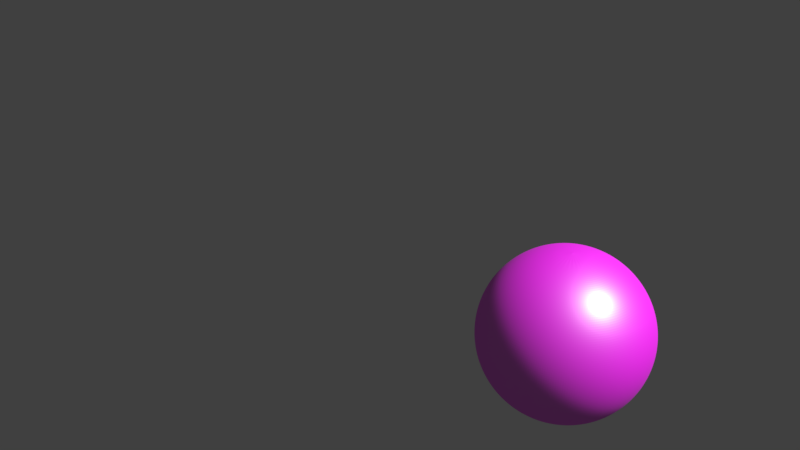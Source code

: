 # Source: Pool_8_Ball_Model.blend  (saved by Blender 2.78.0; exported with 4.5.12 LTS)
import bpy
from mathutils import Matrix  # noqa: F401  (used for matrix-valued properties, if any)

bpy.ops.wm.read_factory_settings(use_empty=True)
scene = bpy.context.scene
scene.name = 'Scene'

# ---- collections
col_collection_1 = bpy.data.collections.new('Collection 1'); scene.collection.children.link(col_collection_1)

# ---- images (referenced by path relative to the original .blend; pixels are not part of the script)
import os
ASSET_DIR = os.environ.get("B2B_ASSET_DIR", "")  # directory of the original .blend (textures are referenced by path, not embedded)
HERE = os.path.dirname(os.path.abspath(__file__))  # packed textures are extracted next to this script under _unpacked/

def load_image(name, relpath, width, height, colorspace="sRGB"):
    """Load a texture the original file referenced (path relative to the .blend, or extracted next to this script)."""
    p = next((c for c in (os.path.join(HERE, relpath), os.path.join(ASSET_DIR, relpath)) if relpath and os.path.exists(c)), "")
    if p:
        img = bpy.data.images.load(p, check_existing=True)
        img.name = name
    else:  # same state as the original file: an image datablock whose file is absent (Cycles renders it pink)
        img = bpy.data.images.new(name, width, height)
        img.source = "FILE"
        img.filepath = "//" + (relpath or name)
    img.colorspace_settings.name = colorspace
    return img
img_ball8_jpg = load_image('Ball8.jpg', 'Ball8.jpg', 1024, 1024, 'Non-Color')

# ---- materials (node trees are filled in below, after node groups)
mat_material_004 = bpy.data.materials.new('Material.004')
mat_material_004.alpha_threshold = 0.0
mat_material_004.diffuse_color = (0.8, 0.7412, 0.6963, 1.0)
mat_material_004.roughness = 0.5

# ---- material node trees
mat_material_004.use_nodes = True; mat_material_004.node_tree.nodes.clear()
_N = mat_material_004.node_tree.nodes; _L = mat_material_004.node_tree.links
n0 = _N.new('ShaderNodeOutputMaterial'); n0.name = 'Material Output'; n0.location = (460, 300)
n1 = _N.new('ShaderNodeBsdfDiffuse'); n1.name = 'Diffuse BSDF'; n1.location = (10, 300)
n2 = _N.new('ShaderNodeMixShader'); n2.name = 'Mix Shader'; n2.location = (240, 309)
n2.inputs[0].default_value = 0.273
n3 = _N.new('ShaderNodeBsdfAnisotropic'); n3.name = 'Glossy BSDF'; n3.location = (17, 139)
n3.distribution = 'GGX'
n3.inputs[1].default_value = 0.4472
n4 = _N.new('ShaderNodeTexImage'); n4.name = 'Image Texture'; n4.location = (-304, 299)
n4.width = 140
n4.image = img_ball8_jpg
_L.new(n1.outputs[0], n2.inputs[1])
_L.new(n2.outputs[0], n0.inputs[0])
_L.new(n3.outputs[0], n2.inputs[2])
_L.new(n4.outputs[0], n1.inputs[0])
n0.is_active_output = True

# ---- world
world_world = bpy.data.worlds.new('World'); scene.world = world_world
world_world.color = (0.05088, 0.05088, 0.05088)
world_world.use_sun_shadow = False
world_world.sun_shadow_jitter_overblur = 0.0
world_world.cycles.sampling_method = 'MANUAL'

# ---- cameras
cam_camera = bpy.data.cameras.new('Camera')
cam_camera.clip_end = 100.0
cam_camera.lens = 35.0
cam_camera.sensor_width = 32.0
cam_camera.sensor_height = 18.0
cam_camera.ortho_scale = 7.314
cam_camera.dof.focus_distance = 0.0

# ---- lights
light_lamp_001 = bpy.data.lights.new('Lamp.001', 'SUN')
light_lamp_001.transmission_factor = 0.0
light_lamp_001.cutoff_distance = 30.0
light_lamp_001.angle = 0.1993
light_lamp_001.energy = 2.2
light_lamp_001.shadow_buffer_clip_start = 1.001
light_lamp_001.shadow_soft_size = 0.1
light_lamp_001.shadow_cascade_max_distance = 1000.0
light_lamp = bpy.data.lights.new('Lamp', 'SUN')
light_lamp.transmission_factor = 0.0
light_lamp.cutoff_distance = 30.0
light_lamp.angle = 0.1993
light_lamp.energy = 2.2
light_lamp.shadow_buffer_clip_start = 1.001
light_lamp.shadow_soft_size = 0.1
light_lamp.shadow_cascade_max_distance = 1000.0

# ---- meshes
me_sphere_003 = bpy.data.meshes.new('Sphere.003')
me_sphere_003.from_pydata([(0.03806, 0.1913, 0.9808), (0.07466, 0.3753, 0.9239), (0.1084, 0.5449, 0.8315), (0.1379, 0.6935, 0.7071), (0.1622, 0.8155, 0.5556), (0.1802, 0.9061, 0.3827), (0.1913, 0.9619, 0.1951), (0.1951, 0.9808, 7.55e-08), (0.1913, 0.9619, -0.1951), (0.1802, 0.9061, -0.3827), (0.1622, 0.8155, -0.5556), (0.1379, 0.6935, -0.7071), (0.1084, 0.5449, -0.8315), (0.07466, 0.3753, -0.9239), (0.03806, 0.1913, -0.9808), (0.07466, 0.1802, 0.9808), (0.1464, 0.3536, 0.9239), (0.2126, 0.5133, 0.8315), (0.2706, 0.6533, 0.7071), (0.3182, 0.7682, 0.5556), (0.3536, 0.8536, 0.3827), (0.3753, 0.9061, 0.1951), (0.3827, 0.9239, 7.55e-08), (0.3753, 0.9061, -0.1951), (0.3536, 0.8536, -0.3827), (0.3182, 0.7682, -0.5556), (0.2706, 0.6533, -0.7071), (0.2126, 0.5133, -0.8315), (0.1464, 0.3536, -0.9239), (0.07466, 0.1802, -0.9808), (0.1084, 0.1622, 0.9808), (0.2126, 0.3182, 0.9239), (0.3087, 0.4619, 0.8315), (0.3928, 0.5879, 0.7071), (0.4619, 0.6913, 0.5556), (0.5133, 0.7682, 0.3827), (0.5449, 0.8155, 0.1951), (0.5556, 0.8315, 7.55e-08), (0.5449, 0.8155, -0.1951), (0.5133, 0.7682, -0.3827), (0.4619, 0.6913, -0.5556), (0.3928, 0.5879, -0.7071), (0.3087, 0.4619, -0.8315), (0.2126, 0.3182, -0.9239), (0.1084, 0.1622, -0.9808), (0.1379, 0.1379, 0.9808), (0.2706, 0.2706, 0.9239), (0.3928, 0.3928, 0.8315), (0.5, 0.5, 0.7071), (0.5879, 0.5879, 0.5556), (0.6533, 0.6533, 0.3827), (0.6935, 0.6935, 0.1951), (0.7071, 0.7071, 7.55e-08), (0.6935, 0.6935, -0.1951), (0.6533, 0.6533, -0.3827), (0.5879, 0.5879, -0.5556), (0.5, 0.5, -0.7071), (0.3928, 0.3928, -0.8315), (0.2706, 0.2706, -0.9239), (0.1379, 0.1379, -0.9808), (0.1622, 0.1084, 0.9808), (0.3182, 0.2126, 0.9239), (0.4619, 0.3087, 0.8315), (0.5879, 0.3928, 0.7071), (0.6913, 0.4619, 0.5556), (0.7682, 0.5133, 0.3827), (0.8155, 0.5449, 0.1951), (0.8315, 0.5556, 7.55e-08), (0.8155, 0.5449, -0.1951), (0.7682, 0.5133, -0.3827), (0.6913, 0.4619, -0.5556), (0.5879, 0.3928, -0.7071), (0.4619, 0.3087, -0.8315), (0.3182, 0.2126, -0.9239), (0.1622, 0.1084, -0.9808), (0.0, -3.258e-07, -1.0), (0.1802, 0.07466, 0.9808), (0.3536, 0.1464, 0.9239), (0.5133, 0.2126, 0.8315), (0.6533, 0.2706, 0.7071), (0.7682, 0.3182, 0.5556), (0.8536, 0.3536, 0.3827), (0.9061, 0.3753, 0.1951), (0.9239, 0.3827, 7.55e-08), (0.9061, 0.3753, -0.1951), (0.8536, 0.3536, -0.3827), (0.7682, 0.3182, -0.5556), (0.6533, 0.2706, -0.7071), (0.5133, 0.2126, -0.8315), (0.3536, 0.1464, -0.9239), (0.1802, 0.07466, -0.9808), (0.1913, 0.03806, 0.9808), (0.3753, 0.07466, 0.9239), (0.5449, 0.1084, 0.8315), (0.6935, 0.1379, 0.7071), (0.8155, 0.1622, 0.5556), (0.9061, 0.1802, 0.3827), (0.9619, 0.1913, 0.1951), (0.9808, 0.1951, 7.55e-08), (0.9619, 0.1913, -0.1951), (0.9061, 0.1802, -0.3827), (0.8155, 0.1622, -0.5556), (0.6935, 0.1379, -0.7071), (0.5449, 0.1084, -0.8315), (0.3753, 0.07466, -0.9239), (0.1913, 0.03806, -0.9808), (0.1951, -3.266e-07, 0.9808), (0.3827, -3.192e-07, 0.9239), (0.5556, -3.117e-07, 0.8315), (0.7071, -3.192e-07, 0.7071), (0.8315, -3.341e-07, 0.5556), (0.9239, -2.745e-07, 0.3827), (0.9808, -3.937e-07, 0.1951), (1.0, -3.788e-07, 7.55e-08), (0.9808, -3.937e-07, -0.1951), (0.9239, -2.298e-07, -0.3827), (0.8315, -3.341e-07, -0.5556), (0.7071, -3.192e-07, -0.7071), (0.5556, -3.415e-07, -0.8315), (0.3827, -3.043e-07, -0.9239), (0.1951, -3.08e-07, -0.9808), (0.1913, -0.03806, 0.9808), (0.3753, -0.07466, 0.9239), (0.5449, -0.1084, 0.8315), (0.6935, -0.138, 0.7071), (0.8155, -0.1622, 0.5556), (0.9061, -0.1802, 0.3827), (0.9619, -0.1913, 0.1951), (0.9808, -0.1951, 7.55e-08), (0.9619, -0.1913, -0.1951), (0.9061, -0.1802, -0.3827), (0.8155, -0.1622, -0.5556), (0.6935, -0.138, -0.7071), (0.5449, -0.1084, -0.8315), (0.3753, -0.07466, -0.9239), (0.1913, -0.03806, -0.9808), (0.1802, -0.07466, 0.9808), (0.3536, -0.1464, 0.9239), (0.5133, -0.2126, 0.8315), (0.6533, -0.2706, 0.7071), (0.7682, -0.3182, 0.5556), (0.8536, -0.3536, 0.3827), (0.9061, -0.3753, 0.1951), (0.9239, -0.3827, 7.55e-08), (0.9061, -0.3753, -0.1951), (0.8536, -0.3536, -0.3827), (0.7682, -0.3182, -0.5556), (0.6533, -0.2706, -0.7071), (0.5133, -0.2126, -0.8315), (0.3536, -0.1464, -0.9239), (0.1802, -0.07466, -0.9808), (0.1622, -0.1084, 0.9808), (0.3182, -0.2126, 0.9239), (0.4619, -0.3087, 0.8315), (0.5879, -0.3928, 0.7071), (0.6913, -0.4619, 0.5556), (0.7682, -0.5133, 0.3827), (0.8155, -0.5449, 0.1951), (0.8315, -0.5556, 7.55e-08), (0.8155, -0.5449, -0.1951), (0.7682, -0.5133, -0.3827), (0.6913, -0.4619, -0.5556), (0.5879, -0.3928, -0.7071), (0.4619, -0.3087, -0.8315), (0.3182, -0.2126, -0.9239), (0.1622, -0.1084, -0.9808), (0.1379, -0.138, 0.9808), (0.2706, -0.2706, 0.9239), (0.3928, -0.3928, 0.8315), (0.5, -0.5, 0.7071), (0.5879, -0.5879, 0.5556), (0.6533, -0.6533, 0.3827), (0.6935, -0.6935, 0.1951), (0.7071, -0.7071, 7.55e-08), (0.6935, -0.6935, -0.1951), (0.6533, -0.6533, -0.3827), (0.5879, -0.5879, -0.5556), (0.5, -0.5, -0.7071), (0.3928, -0.3928, -0.8315), (0.2706, -0.2706, -0.9239), (0.1379, -0.138, -0.9808), (0.1084, -0.1622, 0.9808), (0.2126, -0.3182, 0.9239), (0.3087, -0.4619, 0.8315), (0.3928, -0.5879, 0.7071), (0.4619, -0.6913, 0.5556), (0.5133, -0.7682, 0.3827), (0.5449, -0.8155, 0.1951), (0.5556, -0.8315, 7.55e-08), (0.5449, -0.8155, -0.1951), (0.5133, -0.7682, -0.3827), (0.4619, -0.6913, -0.5556), (0.3928, -0.5879, -0.7071), (0.3087, -0.4619, -0.8315), (0.2126, -0.3182, -0.9239), (0.1084, -0.1622, -0.9808), (0.07466, -0.1802, 0.9808), (0.1464, -0.3536, 0.9239), (0.2126, -0.5133, 0.8315), (0.2706, -0.6533, 0.7071), (0.3182, -0.7682, 0.5556), (0.3536, -0.8536, 0.3827), (0.3753, -0.9061, 0.1951), (0.3827, -0.9239, 7.55e-08), (0.3753, -0.9061, -0.1951), (0.3536, -0.8536, -0.3827), (0.3182, -0.7682, -0.5556), (0.2706, -0.6533, -0.7071), (0.2126, -0.5133, -0.8315), (0.1464, -0.3536, -0.9239), (0.07466, -0.1802, -0.9808), (0.03806, -0.1913, 0.9808), (0.07466, -0.3753, 0.9239), (0.1084, -0.5449, 0.8315), (0.1379, -0.6935, 0.7071), (0.1622, -0.8155, 0.5556), (0.1802, -0.9061, 0.3827), (0.1913, -0.9619, 0.1951), (0.1951, -0.9808, 7.55e-08), (0.1913, -0.9619, -0.1951), (0.1802, -0.9061, -0.3827), (0.1622, -0.8155, -0.5556), (0.1379, -0.6935, -0.7071), (0.1084, -0.5449, -0.8315), (0.07466, -0.3753, -0.9239), (0.03806, -0.1913, -0.9808), (-7.212e-09, -0.1951, 0.9808), (4.122e-08, -0.3827, 0.9239), (2.632e-08, -0.5556, 0.8315), (-2.584e-08, -0.7071, 0.7071), (-8.544e-08, -0.8315, 0.5556), (6.357e-08, -0.9239, 0.3827), (-8.544e-08, -0.9808, 0.1951), (-1.003e-07, -1.0, 7.55e-08), (-8.544e-08, -0.9808, -0.1951), (6.357e-08, -0.9239, -0.3827), (-8.544e-08, -0.8315, -0.5556), (-2.584e-08, -0.7071, -0.7071), (-1.094e-08, -0.5556, -0.8315), (3.964e-09, -0.3827, -0.9239), (3.964e-09, -0.1951, -0.9808), (-0.03806, -0.1913, 0.9808), (-0.07466, -0.3753, 0.9239), (-0.1084, -0.5449, 0.8315), (-0.1379, -0.6935, 0.7071), (-0.1622, -0.8155, 0.5556), (-0.1802, -0.9061, 0.3827), (-0.1913, -0.9619, 0.1951), (-0.1951, -0.9808, 7.55e-08), (-0.1913, -0.9619, -0.1951), (-0.1802, -0.9061, -0.3827), (-0.1622, -0.8155, -0.5556), (-0.1379, -0.6935, -0.7071), (-0.1084, -0.5449, -0.8315), (-0.07466, -0.3753, -0.9239), (-0.03806, -0.1913, -0.9808), (-0.07466, -0.1802, 0.9808), (-0.1464, -0.3536, 0.9239), (-0.2126, -0.5133, 0.8315), (-0.2706, -0.6533, 0.7071), (-0.3182, -0.7682, 0.5556), (-0.3536, -0.8536, 0.3827), (-0.3753, -0.9061, 0.1951), (-0.3827, -0.9239, 7.55e-08), (-0.3753, -0.9061, -0.1951), (-0.3536, -0.8536, -0.3827), (-0.3182, -0.7682, -0.5556), (-0.2706, -0.6533, -0.7071), (-0.2126, -0.5133, -0.8315), (-0.1464, -0.3536, -0.9239), (-0.07466, -0.1802, -0.9808), (-1.81e-07, -5.968e-07, 1.0), (-0.1084, -0.1622, 0.9808), (-0.2126, -0.3182, 0.9239), (-0.3087, -0.4619, 0.8315), (-0.3928, -0.5879, 0.7071), (-0.4619, -0.6913, 0.5556), (-0.5133, -0.7682, 0.3827), (-0.5449, -0.8155, 0.1951), (-0.5556, -0.8315, 7.55e-08), (-0.5449, -0.8155, -0.1951), (-0.5133, -0.7682, -0.3827), (-0.4619, -0.6913, -0.5556), (-0.3928, -0.5879, -0.7071), (-0.3087, -0.4619, -0.8315), (-0.2126, -0.3182, -0.9239), (-0.1084, -0.1622, -0.9808), (-0.1379, -0.138, 0.9808), (-0.2706, -0.2706, 0.9239), (-0.3928, -0.3928, 0.8315), (-0.5, -0.5, 0.7071), (-0.5879, -0.5879, 0.5556), (-0.6533, -0.6533, 0.3827), (-0.6935, -0.6935, 0.1951), (-0.7071, -0.7071, 7.55e-08), (-0.6935, -0.6935, -0.1951), (-0.6533, -0.6533, -0.3827), (-0.5879, -0.5879, -0.5556), (-0.5, -0.5, -0.7071), (-0.3928, -0.3928, -0.8315), (-0.2706, -0.2706, -0.9239), (-0.1379, -0.1379, -0.9808), (-0.1622, -0.1084, 0.9808), (-0.3182, -0.2126, 0.9239), (-0.4619, -0.3087, 0.8315), (-0.5879, -0.3928, 0.7071), (-0.6913, -0.4619, 0.5556), (-0.7682, -0.5133, 0.3827), (-0.8155, -0.5449, 0.1951), (-0.8315, -0.5556, 7.55e-08), (-0.8155, -0.5449, -0.1951), (-0.7682, -0.5133, -0.3827), (-0.6913, -0.4619, -0.5556), (-0.5879, -0.3928, -0.7071), (-0.4619, -0.3087, -0.8315), (-0.3182, -0.2126, -0.9239), (-0.1622, -0.1084, -0.9808), (-0.1802, -0.07466, 0.9808), (-0.3536, -0.1464, 0.9239), (-0.5133, -0.2126, 0.8315), (-0.6533, -0.2706, 0.7071), (-0.7682, -0.3182, 0.5556), (-0.8536, -0.3536, 0.3827), (-0.9061, -0.3753, 0.1951), (-0.9239, -0.3827, 7.55e-08), (-0.9061, -0.3753, -0.1951), (-0.8536, -0.3536, -0.3827), (-0.7682, -0.3182, -0.5556), (-0.6533, -0.2706, -0.7071), (-0.5133, -0.2126, -0.8315), (-0.3536, -0.1464, -0.9239), (-0.1802, -0.07466, -0.9808), (-0.1913, -0.03806, 0.9808), (-0.3753, -0.07466, 0.9239), (-0.5449, -0.1084, 0.8315), (-0.6935, -0.1379, 0.7071), (-0.8155, -0.1622, 0.5556), (-0.9061, -0.1802, 0.3827), (-0.9619, -0.1913, 0.1951), (-0.9808, -0.1951, 7.55e-08), (-0.9619, -0.1913, -0.1951), (-0.9061, -0.1802, -0.3827), (-0.8155, -0.1622, -0.5556), (-0.6935, -0.1379, -0.7071), (-0.5449, -0.1084, -0.8315), (-0.3753, -0.07466, -0.9239), (-0.1913, -0.03806, -0.9808), (-0.1951, -3.117e-07, 0.9808), (-0.3827, -2.819e-07, 0.9239), (-0.5556, -2.819e-07, 0.8315), (-0.7071, -1.851e-07, 0.7071), (-0.8315, -1.404e-07, 0.5556), (-0.9239, -3.192e-07, 0.3827), (-0.9808, -9.567e-08, 0.1951), (-1.0, -1.404e-07, 7.55e-08), (-0.9808, -9.567e-08, -0.1951), (-0.9239, -3.192e-07, -0.3827), (-0.8315, -1.404e-07, -0.5556), (-0.7071, -1.851e-07, -0.7071), (-0.5556, -2.596e-07, -0.8315), (-0.3827, -2.521e-07, -0.9239), (-0.1951, -3.155e-07, -0.9808), (-0.1913, 0.03806, 0.9808), (-0.3753, 0.07466, 0.9239), (-0.5449, 0.1084, 0.8315), (-0.6935, 0.1379, 0.7071), (-0.8155, 0.1622, 0.5556), (-0.9061, 0.1802, 0.3827), (-0.9619, 0.1913, 0.1951), (-0.9808, 0.1951, 7.55e-08), (-0.9619, 0.1913, -0.1951), (-0.9061, 0.1802, -0.3827), (-0.8155, 0.1622, -0.5556), (-0.6935, 0.1379, -0.7071), (-0.5449, 0.1084, -0.8315), (-0.3753, 0.07466, -0.9239), (-0.1913, 0.03806, -0.9808), (-0.1802, 0.07466, 0.9808), (-0.3536, 0.1464, 0.9239), (-0.5133, 0.2126, 0.8315), (-0.6533, 0.2706, 0.7071), (-0.7682, 0.3182, 0.5556), (-0.8536, 0.3536, 0.3827), (-0.9061, 0.3753, 0.1951), (-0.9239, 0.3827, 7.55e-08), (-0.9061, 0.3753, -0.1951), (-0.8536, 0.3536, -0.3827), (-0.7682, 0.3182, -0.5556), (-0.6533, 0.2706, -0.7071), (-0.5133, 0.2126, -0.8315), (-0.3536, 0.1464, -0.9239), (-0.1802, 0.07466, -0.9808), (-0.1622, 0.1084, 0.9808), (-0.3182, 0.2126, 0.9239), (-0.4619, 0.3087, 0.8315), (-0.5879, 0.3928, 0.7071), (-0.6913, 0.4619, 0.5556), (-0.7682, 0.5133, 0.3827), (-0.8155, 0.5449, 0.1951), (-0.8315, 0.5556, 7.55e-08), (-0.8155, 0.5449, -0.1951), (-0.7682, 0.5133, -0.3827), (-0.6913, 0.4619, -0.5556), (-0.5879, 0.3928, -0.7071), (-0.4619, 0.3087, -0.8315), (-0.3182, 0.2126, -0.9239), (-0.1622, 0.1084, -0.9808), (-0.1379, 0.1379, 0.9808), (-0.2706, 0.2706, 0.9239), (-0.3928, 0.3928, 0.8315), (-0.5, 0.5, 0.7071), (-0.5879, 0.5879, 0.5556), (-0.6533, 0.6533, 0.3827), (-0.6935, 0.6935, 0.1951), (-0.7071, 0.7071, 7.55e-08), (-0.6935, 0.6935, -0.1951), (-0.6533, 0.6533, -0.3827), (-0.5879, 0.5879, -0.5556), (-0.5, 0.5, -0.7071), (-0.3928, 0.3928, -0.8315), (-0.2706, 0.2706, -0.9239), (-0.1379, 0.1379, -0.9808), (-0.1084, 0.1622, 0.9808), (-0.2126, 0.3182, 0.9239), (-0.3087, 0.4619, 0.8315), (-0.3928, 0.5879, 0.7071), (-0.4619, 0.6913, 0.5556), (-0.5133, 0.7682, 0.3827), (-0.5449, 0.8155, 0.1951), (-0.5556, 0.8315, 7.55e-08), (-0.5449, 0.8155, -0.1951), (-0.5133, 0.7682, -0.3827), (-0.4619, 0.6913, -0.5556), (-0.3928, 0.5879, -0.7071), (-0.3087, 0.4619, -0.8315), (-0.2126, 0.3182, -0.9239), (-0.1084, 0.1622, -0.9808), (-0.07466, 0.1802, 0.9808), (-0.1464, 0.3536, 0.9239), (-0.2126, 0.5133, 0.8315), (-0.2706, 0.6533, 0.7071), (-0.3182, 0.7682, 0.5556), (-0.3536, 0.8536, 0.3827), (-0.3753, 0.9061, 0.1951), (-0.3827, 0.9239, 7.55e-08), (-0.3753, 0.9061, -0.1951), (-0.3536, 0.8536, -0.3827), (-0.3182, 0.7682, -0.5556), (-0.2706, 0.6533, -0.7071), (-0.2126, 0.5133, -0.8315), (-0.1464, 0.3536, -0.9239), (-0.07466, 0.1802, -0.9808), (-0.03806, 0.1913, 0.9808), (-0.07466, 0.3753, 0.9239), (-0.1084, 0.5449, 0.8315), (-0.1379, 0.6935, 0.7071), (-0.1622, 0.8155, 0.5556), (-0.1802, 0.9061, 0.3827), (-0.1913, 0.9619, 0.1951), (-0.1951, 0.9808, 7.55e-08), (-0.1913, 0.9619, -0.1951), (-0.1802, 0.9061, -0.3827), (-0.1622, 0.8155, -0.5556), (-0.1379, 0.6935, -0.7071), (-0.1084, 0.5449, -0.8315), (-0.07466, 0.3753, -0.9239), (-0.03806, 0.1913, -0.9808), (3.749e-08, 0.1951, 0.9808), (7.847e-08, 0.3827, 0.9239), (1.083e-07, 0.5556, 0.8315), (1.53e-07, 0.7071, 0.7071), (2.722e-07, 0.8315, 0.5556), (6.357e-08, 0.9239, 0.3827), (2.573e-07, 0.9808, 0.1951), (2.722e-07, 1.0, 7.55e-08), (2.573e-07, 0.9808, -0.1951), (6.357e-08, 0.9239, -0.3827), (2.722e-07, 0.8315, -0.5556), (1.53e-07, 0.7071, -0.7071), (1.232e-07, 0.5556, -0.8315), (7.847e-08, 0.3827, -0.9239), (1.514e-08, 0.1951, -0.9808), (0.05419, -0.08111, -0.9904)], [], [(481, 480, 13, 14), (474, 473, 6, 7), (467, 271, 0), (75, 481, 14), (475, 474, 7, 8), (468, 467, 0, 1), (476, 475, 8, 9), (469, 468, 1, 2), (477, 476, 9, 10), (470, 469, 2, 3), (478, 477, 10, 11), (471, 470, 3, 4), (479, 478, 11, 12), (472, 471, 4, 5), (480, 479, 12, 13), (473, 472, 5, 6), (5, 4, 19, 20), (13, 12, 27, 28), (6, 5, 20, 21), (14, 13, 28, 29), (7, 6, 21, 22), (0, 271, 15), (75, 14, 29), (8, 7, 22, 23), (1, 0, 15, 16), (9, 8, 23, 24), (2, 1, 16, 17), (10, 9, 24, 25), (3, 2, 17, 18), (11, 10, 25, 26), (4, 3, 18, 19), (12, 11, 26, 27), (24, 23, 38, 39), (17, 16, 31, 32), (25, 24, 39, 40), (18, 17, 32, 33), (26, 25, 40, 41), (19, 18, 33, 34), (27, 26, 41, 42), (20, 19, 34, 35), (28, 27, 42, 43), (21, 20, 35, 36), (29, 28, 43, 44), (22, 21, 36, 37), (15, 271, 30), (75, 29, 44), (23, 22, 37, 38), (16, 15, 30, 31), (43, 42, 57, 58), (36, 35, 50, 51), (44, 43, 58, 59), (37, 36, 51, 52), (30, 271, 45), (75, 44, 59), (38, 37, 52, 53), (31, 30, 45, 46), (39, 38, 53, 54), (32, 31, 46, 47), (40, 39, 54, 55), (33, 32, 47, 48), (41, 40, 55, 56), (34, 33, 48, 49), (42, 41, 56, 57), (35, 34, 49, 50), (55, 54, 69, 70), (48, 47, 62, 63), (56, 55, 70, 71), (49, 48, 63, 64), (57, 56, 71, 72), (50, 49, 64, 65), (58, 57, 72, 73), (51, 50, 65, 66), (59, 58, 73, 74), (52, 51, 66, 67), (45, 271, 60), (75, 59, 74), (53, 52, 67, 68), (46, 45, 60, 61), (54, 53, 68, 69), (47, 46, 61, 62), (74, 73, 89, 90), (67, 66, 82, 83), (60, 271, 76), (75, 74, 90), (68, 67, 83, 84), (61, 60, 76, 77), (69, 68, 84, 85), (62, 61, 77, 78), (70, 69, 85, 86), (63, 62, 78, 79), (71, 70, 86, 87), (64, 63, 79, 80), (72, 71, 87, 88), (65, 64, 80, 81), (73, 72, 88, 89), (66, 65, 81, 82), (79, 78, 93, 94), (87, 86, 101, 102), (80, 79, 94, 95), (88, 87, 102, 103), (81, 80, 95, 96), (89, 88, 103, 104), (82, 81, 96, 97), (90, 89, 104, 105), (83, 82, 97, 98), (76, 271, 91), (75, 90, 105), (84, 83, 98, 99), (77, 76, 91, 92), (85, 84, 99, 100), (78, 77, 92, 93), (86, 85, 100, 101), (98, 97, 112, 113), (91, 271, 106), (75, 105, 120), (99, 98, 113, 114), (92, 91, 106, 107), (100, 99, 114, 115), (93, 92, 107, 108), (101, 100, 115, 116), (94, 93, 108, 109), (102, 101, 116, 117), (95, 94, 109, 110), (103, 102, 117, 118), (96, 95, 110, 111), (104, 103, 118, 119), (97, 96, 111, 112), (105, 104, 119, 120), (117, 116, 131, 132), (110, 109, 124, 125), (118, 117, 132, 133), (111, 110, 125, 126), (119, 118, 133, 134), (112, 111, 126, 127), (120, 119, 134, 135), (113, 112, 127, 128), (106, 271, 121), (75, 120, 135), (114, 113, 128, 129), (107, 106, 121, 122), (115, 114, 129, 130), (108, 107, 122, 123), (116, 115, 130, 131), (109, 108, 123, 124), (121, 271, 136), (75, 135, 150), (129, 128, 143, 144), (122, 121, 136, 137), (130, 129, 144, 145), (123, 122, 137, 138), (131, 130, 145, 146), (124, 123, 138, 139), (132, 131, 146, 147), (125, 124, 139, 140), (133, 132, 147, 148), (126, 125, 140, 141), (134, 133, 148, 149), (127, 126, 141, 142), (135, 134, 149, 150), (128, 127, 142, 143), (140, 139, 154, 155), (148, 147, 162, 163), (141, 140, 155, 156), (149, 148, 163, 164), (142, 141, 156, 157), (150, 149, 164, 165), (143, 142, 157, 158), (136, 271, 151), (75, 150, 165), (144, 143, 158, 159), (137, 136, 151, 152), (145, 144, 159, 160), (138, 137, 152, 153), (146, 145, 160, 161), (139, 138, 153, 154), (147, 146, 161, 162), (159, 158, 173, 174), (152, 151, 166, 167), (160, 159, 174, 175), (153, 152, 167, 168), (161, 160, 175, 176), (154, 153, 168, 169), (162, 161, 176, 177), (155, 154, 169, 170), (163, 162, 177, 178), (156, 155, 170, 171), (164, 163, 178, 179), (157, 156, 171, 172), (165, 164, 179, 180), (158, 157, 172, 173), (151, 271, 166), (75, 165, 180), (178, 177, 192, 193), (171, 170, 185, 186), (179, 178, 193, 194), (172, 171, 186, 187), (180, 179, 194, 195), (173, 172, 187, 188), (166, 271, 181), (75, 180, 195, 482), (174, 173, 188, 189), (167, 166, 181, 182), (175, 174, 189, 190), (168, 167, 182, 183), (176, 175, 190, 191), (169, 168, 183, 184), (177, 176, 191, 192), (170, 169, 184, 185), (190, 189, 204, 205), (183, 182, 197, 198), (191, 190, 205, 206), (184, 183, 198, 199), (192, 191, 206, 207), (185, 184, 199, 200), (193, 192, 207, 208), (186, 185, 200, 201), (194, 193, 208, 209), (187, 186, 201, 202), (195, 194, 209, 210), (188, 187, 202, 203), (181, 271, 196), (75, 482, 195, 210), (189, 188, 203, 204), (182, 181, 196, 197), (209, 208, 223, 224), (202, 201, 216, 217), (210, 209, 224, 225), (203, 202, 217, 218), (196, 271, 211), (75, 210, 225), (204, 203, 218, 219), (197, 196, 211, 212), (205, 204, 219, 220), (198, 197, 212, 213), (206, 205, 220, 221), (199, 198, 213, 214), (207, 206, 221, 222), (200, 199, 214, 215), (208, 207, 222, 223), (201, 200, 215, 216), (213, 212, 227, 228), (221, 220, 235, 236), (214, 213, 228, 229), (222, 221, 236, 237), (215, 214, 229, 230), (223, 222, 237, 238), (216, 215, 230, 231), (224, 223, 238, 239), (217, 216, 231, 232), (225, 224, 239, 240), (218, 217, 232, 233), (211, 271, 226), (75, 225, 240), (219, 218, 233, 234), (212, 211, 226, 227), (220, 219, 234, 235), (232, 231, 246, 247), (240, 239, 254, 255), (233, 232, 247, 248), (226, 271, 241), (75, 240, 255), (234, 233, 248, 249), (227, 226, 241, 242), (235, 234, 249, 250), (228, 227, 242, 243), (236, 235, 250, 251), (229, 228, 243, 244), (237, 236, 251, 252), (230, 229, 244, 245), (238, 237, 252, 253), (231, 230, 245, 246), (239, 238, 253, 254), (251, 250, 265, 266), (244, 243, 258, 259), (252, 251, 266, 267), (245, 244, 259, 260), (253, 252, 267, 268), (246, 245, 260, 261), (254, 253, 268, 269), (247, 246, 261, 262), (255, 254, 269, 270), (248, 247, 262, 263), (241, 271, 256), (75, 255, 270), (249, 248, 263, 264), (242, 241, 256, 257), (250, 249, 264, 265), (243, 242, 257, 258), (270, 269, 285, 286), (263, 262, 278, 279), (256, 271, 272), (75, 270, 286), (264, 263, 279, 280), (257, 256, 272, 273), (265, 264, 280, 281), (258, 257, 273, 274), (266, 265, 281, 282), (259, 258, 274, 275), (267, 266, 282, 283), (260, 259, 275, 276), (268, 267, 283, 284), (261, 260, 276, 277), (269, 268, 284, 285), (262, 261, 277, 278), (275, 274, 289, 290), (283, 282, 297, 298), (276, 275, 290, 291), (284, 283, 298, 299), (277, 276, 291, 292), (285, 284, 299, 300), (278, 277, 292, 293), (286, 285, 300, 301), (279, 278, 293, 294), (272, 271, 287), (75, 286, 301), (280, 279, 294, 295), (273, 272, 287, 288), (281, 280, 295, 296), (274, 273, 288, 289), (282, 281, 296, 297), (294, 293, 308, 309), (287, 271, 302), (75, 301, 316), (295, 294, 309, 310), (288, 287, 302, 303), (296, 295, 310, 311), (289, 288, 303, 304), (297, 296, 311, 312), (290, 289, 304, 305), (298, 297, 312, 313), (291, 290, 305, 306), (299, 298, 313, 314), (292, 291, 306, 307), (300, 299, 314, 315), (293, 292, 307, 308), (301, 300, 315, 316), (313, 312, 327, 328), (306, 305, 320, 321), (314, 313, 328, 329), (307, 306, 321, 322), (315, 314, 329, 330), (308, 307, 322, 323), (316, 315, 330, 331), (309, 308, 323, 324), (302, 271, 317), (75, 316, 331), (310, 309, 324, 325), (303, 302, 317, 318), (311, 310, 325, 326), (304, 303, 318, 319), (312, 311, 326, 327), (305, 304, 319, 320), (75, 331, 346), (325, 324, 339, 340), (318, 317, 332, 333), (326, 325, 340, 341), (319, 318, 333, 334), (327, 326, 341, 342), (320, 319, 334, 335), (328, 327, 342, 343), (321, 320, 335, 336), (329, 328, 343, 344), (322, 321, 336, 337), (330, 329, 344, 345), (323, 322, 337, 338), (331, 330, 345, 346), (324, 323, 338, 339), (317, 271, 332), (344, 343, 358, 359), (337, 336, 351, 352), (345, 344, 359, 360), (338, 337, 352, 353), (346, 345, 360, 361), (339, 338, 353, 354), (332, 271, 347), (75, 346, 361), (340, 339, 354, 355), (333, 332, 347, 348), (341, 340, 355, 356), (334, 333, 348, 349), (342, 341, 356, 357), (335, 334, 349, 350), (343, 342, 357, 358), (336, 335, 350, 351), (348, 347, 362, 363), (356, 355, 370, 371), (349, 348, 363, 364), (357, 356, 371, 372), (350, 349, 364, 365), (358, 357, 372, 373), (351, 350, 365, 366), (359, 358, 373, 374), (352, 351, 366, 367), (360, 359, 374, 375), (353, 352, 367, 368), (361, 360, 375, 376), (354, 353, 368, 369), (347, 271, 362), (75, 361, 376), (355, 354, 369, 370), (367, 366, 381, 382), (375, 374, 389, 390), (368, 367, 382, 383), (376, 375, 390, 391), (369, 368, 383, 384), (362, 271, 377), (75, 376, 391), (370, 369, 384, 385), (363, 362, 377, 378), (371, 370, 385, 386), (364, 363, 378, 379), (372, 371, 386, 387), (365, 364, 379, 380), (373, 372, 387, 388), (366, 365, 380, 381), (374, 373, 388, 389), (386, 385, 400, 401), (379, 378, 393, 394), (387, 386, 401, 402), (380, 379, 394, 395), (388, 387, 402, 403), (381, 380, 395, 396), (389, 388, 403, 404), (382, 381, 396, 397), (390, 389, 404, 405), (383, 382, 397, 398), (391, 390, 405, 406), (384, 383, 398, 399), (377, 271, 392), (75, 391, 406), (385, 384, 399, 400), (378, 377, 392, 393), (405, 404, 419, 420), (398, 397, 412, 413), (406, 405, 420, 421), (399, 398, 413, 414), (392, 271, 407), (75, 406, 421), (400, 399, 414, 415), (393, 392, 407, 408), (401, 400, 415, 416), (394, 393, 408, 409), (402, 401, 416, 417), (395, 394, 409, 410), (403, 402, 417, 418), (396, 395, 410, 411), (404, 403, 418, 419), (397, 396, 411, 412), (409, 408, 423, 424), (417, 416, 431, 432), (410, 409, 424, 425), (418, 417, 432, 433), (411, 410, 425, 426), (419, 418, 433, 434), (412, 411, 426, 427), (420, 419, 434, 435), (413, 412, 427, 428), (421, 420, 435, 436), (414, 413, 428, 429), (407, 271, 422), (75, 421, 436), (415, 414, 429, 430), (408, 407, 422, 423), (416, 415, 430, 431), (428, 427, 442, 443), (436, 435, 450, 451), (429, 428, 443, 444), (422, 271, 437), (75, 436, 451), (430, 429, 444, 445), (423, 422, 437, 438), (431, 430, 445, 446), (424, 423, 438, 439), (432, 431, 446, 447), (425, 424, 439, 440), (433, 432, 447, 448), (426, 425, 440, 441), (434, 433, 448, 449), (427, 426, 441, 442), (435, 434, 449, 450), (447, 446, 461, 462), (440, 439, 454, 455), (448, 447, 462, 463), (441, 440, 455, 456), (449, 448, 463, 464), (442, 441, 456, 457), (450, 449, 464, 465), (443, 442, 457, 458), (451, 450, 465, 466), (444, 443, 458, 459), (437, 271, 452), (75, 451, 466), (445, 444, 459, 460), (438, 437, 452, 453), (446, 445, 460, 461), (439, 438, 453, 454), (466, 465, 480, 481), (459, 458, 473, 474), (452, 271, 467), (75, 466, 481), (460, 459, 474, 475), (453, 452, 467, 468), (461, 460, 475, 476), (454, 453, 468, 469), (462, 461, 476, 477), (455, 454, 469, 470), (463, 462, 477, 478), (456, 455, 470, 471), (464, 463, 478, 479), (457, 456, 471, 472), (465, 464, 479, 480), (458, 457, 472, 473)])
_uv = me_sphere_003.uv_layers.new(name='UVMap')
_uv.uv.foreach_set('vector', [0.7497, 0.1115, 0.7496, 0.174, 0.7381, 0.1733, 0.7408, 0.1109, 0.7494, 0.549, 0.7494, 0.6115, 0.7331, 0.6105, 0.7336, 0.548, 0.7474, 0.9865, 0.5, 0.951, 0.6864, 0.9825, 0.75, 0.04902, 0.7497, 0.1115, 0.7408, 0.1109, 0.7495, 0.4865, 0.7494, 0.549, 0.7336, 0.548, 0.7341, 0.4855, 0.7491, 0.924, 0.7474, 0.9865, 0.6864, 0.9825, 0.7241, 0.9224, 0.7495, 0.424, 0.7495, 0.4865, 0.7341, 0.4855, 0.7346, 0.4231, 0.7493, 0.8615, 0.7491, 0.924, 0.7241, 0.9224, 0.7288, 0.8602, 0.7495, 0.3615, 0.7495, 0.424, 0.7346, 0.4231, 0.7352, 0.3606, 0.7493, 0.799, 0.7493, 0.8615, 0.7288, 0.8602, 0.7307, 0.7978, 0.7495, 0.299, 0.7495, 0.3615, 0.7352, 0.3606, 0.7358, 0.2981, 0.7494, 0.7365, 0.7493, 0.799, 0.7307, 0.7978, 0.7318, 0.7354, 0.7495, 0.2365, 0.7495, 0.299, 0.7358, 0.2981, 0.7367, 0.2357, 0.7494, 0.674, 0.7494, 0.7365, 0.7318, 0.7354, 0.7325, 0.6729, 0.7496, 0.174, 0.7495, 0.2365, 0.7367, 0.2357, 0.7381, 0.1733, 0.7494, 0.6115, 0.7494, 0.674, 0.7325, 0.6729, 0.7331, 0.6105, 0.7325, 0.6729, 0.7318, 0.7354, 0.7143, 0.7322, 0.7157, 0.6699, 0.7381, 0.1733, 0.7367, 0.2357, 0.7238, 0.2333, 0.7265, 0.1712, 0.7331, 0.6105, 0.7325, 0.6729, 0.7157, 0.6699, 0.7169, 0.6075, 0.7408, 0.1109, 0.7381, 0.1733, 0.7265, 0.1712, 0.7319, 0.1093, 0.7336, 0.548, 0.7331, 0.6105, 0.7169, 0.6075, 0.7179, 0.5451, 0.6864, 0.9825, 0.5, 0.951, 0.6523, 0.9743, 0.75, 0.04902, 0.7408, 0.1109, 0.7319, 0.1093, 0.7341, 0.4855, 0.7336, 0.548, 0.7179, 0.5451, 0.7188, 0.4827, 0.7241, 0.9224, 0.6864, 0.9825, 0.6523, 0.9743, 0.7003, 0.918, 0.7346, 0.4231, 0.7341, 0.4855, 0.7188, 0.4827, 0.7197, 0.4204, 0.7288, 0.8602, 0.7241, 0.9224, 0.7003, 0.918, 0.7087, 0.8565, 0.7352, 0.3606, 0.7346, 0.4231, 0.7197, 0.4204, 0.7208, 0.358, 0.7307, 0.7978, 0.7288, 0.8602, 0.7087, 0.8565, 0.7122, 0.7945, 0.7358, 0.2981, 0.7352, 0.3606, 0.7208, 0.358, 0.7221, 0.2956, 0.7318, 0.7354, 0.7307, 0.7978, 0.7122, 0.7945, 0.7143, 0.7322, 0.7367, 0.2357, 0.7358, 0.2981, 0.7221, 0.2956, 0.7238, 0.2333, 0.7197, 0.4204, 0.7188, 0.4827, 0.7035, 0.4782, 0.7049, 0.416, 0.7087, 0.8565, 0.7003, 0.918, 0.6786, 0.9114, 0.6894, 0.8508, 0.7208, 0.358, 0.7197, 0.4204, 0.7049, 0.416, 0.7064, 0.3538, 0.7122, 0.7945, 0.7087, 0.8565, 0.6894, 0.8508, 0.6942, 0.7891, 0.7221, 0.2956, 0.7208, 0.358, 0.7064, 0.3538, 0.7083, 0.2916, 0.7143, 0.7322, 0.7122, 0.7945, 0.6942, 0.7891, 0.697, 0.7271, 0.7238, 0.2333, 0.7221, 0.2956, 0.7083, 0.2916, 0.7108, 0.2295, 0.7157, 0.6699, 0.7143, 0.7322, 0.697, 0.7271, 0.6991, 0.665, 0.7265, 0.1712, 0.7238, 0.2333, 0.7108, 0.2295, 0.7149, 0.1677, 0.7169, 0.6075, 0.7157, 0.6699, 0.6991, 0.665, 0.7007, 0.6028, 0.7319, 0.1093, 0.7265, 0.1712, 0.7149, 0.1677, 0.723, 0.1066, 0.7179, 0.5451, 0.7169, 0.6075, 0.7007, 0.6028, 0.7021, 0.5405, 0.6523, 0.9743, 0.5, 0.951, 0.6316, 0.9649, 0.75, 0.04902, 0.7319, 0.1093, 0.723, 0.1066, 0.7188, 0.4827, 0.7179, 0.5451, 0.7021, 0.5405, 0.7035, 0.4782, 0.7003, 0.918, 0.6523, 0.9743, 0.6316, 0.9649, 0.6786, 0.9114, 0.7149, 0.1677, 0.7108, 0.2295, 0.6977, 0.2243, 0.7031, 0.163, 0.7007, 0.6028, 0.6991, 0.665, 0.6827, 0.6585, 0.6847, 0.5965, 0.723, 0.1066, 0.7149, 0.1677, 0.7031, 0.163, 0.714, 0.1029, 0.7021, 0.5405, 0.7007, 0.6028, 0.6847, 0.5965, 0.6865, 0.5343, 0.6316, 0.9649, 0.5, 0.951, 0.6164, 0.9554, 0.75, 0.04902, 0.723, 0.1066, 0.714, 0.1029, 0.7035, 0.4782, 0.7021, 0.5405, 0.6865, 0.5343, 0.6882, 0.4722, 0.6786, 0.9114, 0.6316, 0.9649, 0.6164, 0.9554, 0.6589, 0.9032, 0.7049, 0.416, 0.7035, 0.4782, 0.6882, 0.4722, 0.69, 0.4101, 0.6894, 0.8508, 0.6786, 0.9114, 0.6589, 0.9032, 0.671, 0.8434, 0.7064, 0.3538, 0.7049, 0.416, 0.69, 0.4101, 0.6919, 0.348, 0.6942, 0.7891, 0.6894, 0.8508, 0.671, 0.8434, 0.6767, 0.7822, 0.7083, 0.2916, 0.7064, 0.3538, 0.6919, 0.348, 0.6944, 0.2861, 0.697, 0.7271, 0.6942, 0.7891, 0.6767, 0.7822, 0.6802, 0.7205, 0.7108, 0.2295, 0.7083, 0.2916, 0.6944, 0.2861, 0.6977, 0.2243, 0.6991, 0.665, 0.697, 0.7271, 0.6802, 0.7205, 0.6827, 0.6585, 0.6919, 0.348, 0.69, 0.4101, 0.675, 0.4029, 0.6774, 0.341, 0.6767, 0.7822, 0.671, 0.8434, 0.6536, 0.8349, 0.6597, 0.774, 0.6944, 0.2861, 0.6919, 0.348, 0.6774, 0.341, 0.6803, 0.2793, 0.6802, 0.7205, 0.6767, 0.7822, 0.6597, 0.774, 0.6636, 0.7125, 0.6977, 0.2243, 0.6944, 0.2861, 0.6803, 0.2793, 0.6844, 0.2179, 0.6827, 0.6585, 0.6802, 0.7205, 0.6636, 0.7125, 0.6665, 0.6507, 0.7031, 0.163, 0.6977, 0.2243, 0.6844, 0.2179, 0.6911, 0.1571, 0.6847, 0.5965, 0.6827, 0.6585, 0.6665, 0.6507, 0.6688, 0.5888, 0.714, 0.1029, 0.7031, 0.163, 0.6911, 0.1571, 0.7049, 0.09826, 0.6865, 0.5343, 0.6847, 0.5965, 0.6688, 0.5888, 0.6709, 0.5269, 0.6164, 0.9554, 0.5, 0.951, 0.6038, 0.946, 0.75, 0.04902, 0.714, 0.1029, 0.7049, 0.09826, 0.6882, 0.4722, 0.6865, 0.5343, 0.6709, 0.5269, 0.6729, 0.4649, 0.6589, 0.9032, 0.6164, 0.9554, 0.6038, 0.946, 0.6412, 0.8941, 0.69, 0.4101, 0.6882, 0.4722, 0.6729, 0.4649, 0.675, 0.4029, 0.671, 0.8434, 0.6589, 0.9032, 0.6412, 0.8941, 0.6536, 0.8349, 0.7049, 0.09826, 0.6911, 0.1571, 0.6787, 0.1501, 0.6958, 0.09267, 0.6709, 0.5269, 0.6688, 0.5888, 0.6531, 0.5802, 0.6554, 0.5184, 0.6038, 0.946, 0.5, 0.951, 0.5926, 0.9369, 0.75, 0.04902, 0.7049, 0.09826, 0.6958, 0.09267, 0.6729, 0.4649, 0.6709, 0.5269, 0.6554, 0.5184, 0.6576, 0.4565, 0.6412, 0.8941, 0.6038, 0.946, 0.5926, 0.9369, 0.6251, 0.8846, 0.675, 0.4029, 0.6729, 0.4649, 0.6576, 0.4565, 0.66, 0.3947, 0.6536, 0.8349, 0.6412, 0.8941, 0.6251, 0.8846, 0.6371, 0.8256, 0.6774, 0.341, 0.675, 0.4029, 0.66, 0.3947, 0.6626, 0.333, 0.6597, 0.774, 0.6536, 0.8349, 0.6371, 0.8256, 0.6434, 0.765, 0.6803, 0.2793, 0.6774, 0.341, 0.6626, 0.333, 0.666, 0.2714, 0.6636, 0.7125, 0.6597, 0.774, 0.6434, 0.765, 0.6475, 0.7036, 0.6844, 0.2179, 0.6803, 0.2793, 0.666, 0.2714, 0.6708, 0.2103, 0.6665, 0.6507, 0.6636, 0.7125, 0.6475, 0.7036, 0.6506, 0.642, 0.6911, 0.1571, 0.6844, 0.2179, 0.6708, 0.2103, 0.6787, 0.1501, 0.6688, 0.5888, 0.6665, 0.6507, 0.6506, 0.642, 0.6531, 0.5802, 0.6434, 0.765, 0.6371, 0.8256, 0.6215, 0.8161, 0.6276, 0.7555, 0.666, 0.2714, 0.6626, 0.333, 0.6477, 0.3241, 0.6515, 0.2627, 0.6475, 0.7036, 0.6434, 0.765, 0.6276, 0.7555, 0.6317, 0.6942, 0.6708, 0.2103, 0.666, 0.2714, 0.6515, 0.2627, 0.6569, 0.2018, 0.6506, 0.642, 0.6475, 0.7036, 0.6317, 0.6942, 0.6349, 0.6327, 0.6787, 0.1501, 0.6708, 0.2103, 0.6569, 0.2018, 0.666, 0.1422, 0.6531, 0.5802, 0.6506, 0.642, 0.6349, 0.6327, 0.6375, 0.571, 0.6958, 0.09267, 0.6787, 0.1501, 0.666, 0.1422, 0.6865, 0.08621, 0.6554, 0.5184, 0.6531, 0.5802, 0.6375, 0.571, 0.6399, 0.5092, 0.5926, 0.9369, 0.5, 0.951, 0.5822, 0.9284, 0.75, 0.04902, 0.6958, 0.09267, 0.6865, 0.08621, 0.6576, 0.4565, 0.6554, 0.5184, 0.6399, 0.5092, 0.6423, 0.4474, 0.6251, 0.8846, 0.5926, 0.9369, 0.5822, 0.9284, 0.6102, 0.8751, 0.66, 0.3947, 0.6576, 0.4565, 0.6423, 0.4474, 0.6448, 0.3857, 0.6371, 0.8256, 0.6251, 0.8846, 0.6102, 0.8751, 0.6215, 0.8161, 0.6626, 0.333, 0.66, 0.3947, 0.6448, 0.3857, 0.6477, 0.3241, 0.6399, 0.5092, 0.6375, 0.571, 0.622, 0.5614, 0.6244, 0.4997, 0.5822, 0.9284, 0.5, 0.951, 0.5724, 0.9205, 0.75, 0.04902, 0.6865, 0.08621, 0.6769, 0.07896, 0.6423, 0.4474, 0.6399, 0.5092, 0.6244, 0.4997, 0.6269, 0.4379, 0.6102, 0.8751, 0.5822, 0.9284, 0.5724, 0.9205, 0.5963, 0.8659, 0.6448, 0.3857, 0.6423, 0.4474, 0.6269, 0.4379, 0.6295, 0.3762, 0.6215, 0.8161, 0.6102, 0.8751, 0.5963, 0.8659, 0.6065, 0.8066, 0.6477, 0.3241, 0.6448, 0.3857, 0.6295, 0.3762, 0.6326, 0.3147, 0.6276, 0.7555, 0.6215, 0.8161, 0.6065, 0.8066, 0.6124, 0.7459, 0.6515, 0.2627, 0.6477, 0.3241, 0.6326, 0.3147, 0.6366, 0.2534, 0.6317, 0.6942, 0.6276, 0.7555, 0.6124, 0.7459, 0.6163, 0.6846, 0.6569, 0.2018, 0.6515, 0.2627, 0.6366, 0.2534, 0.6424, 0.1927, 0.6349, 0.6327, 0.6317, 0.6942, 0.6163, 0.6846, 0.6194, 0.6231, 0.666, 0.1422, 0.6569, 0.2018, 0.6424, 0.1927, 0.6527, 0.1335, 0.6375, 0.571, 0.6349, 0.6327, 0.6194, 0.6231, 0.622, 0.5614, 0.6865, 0.08621, 0.666, 0.1422, 0.6527, 0.1335, 0.6769, 0.07896, 0.6366, 0.2534, 0.6326, 0.3147, 0.6171, 0.3051, 0.6213, 0.2438, 0.6163, 0.6846, 0.6124, 0.7459, 0.5975, 0.7366, 0.6012, 0.6753, 0.6424, 0.1927, 0.6366, 0.2534, 0.6213, 0.2438, 0.6274, 0.1832, 0.6194, 0.6231, 0.6163, 0.6846, 0.6012, 0.6753, 0.6041, 0.6137, 0.6527, 0.1335, 0.6424, 0.1927, 0.6274, 0.1832, 0.6387, 0.1242, 0.622, 0.5614, 0.6194, 0.6231, 0.6041, 0.6137, 0.6066, 0.5519, 0.6769, 0.07896, 0.6527, 0.1335, 0.6387, 0.1242, 0.667, 0.07101, 0.6244, 0.4997, 0.622, 0.5614, 0.6066, 0.5519, 0.609, 0.4901, 0.5724, 0.9205, 0.5, 0.951, 0.5629, 0.9133, 0.75, 0.04902, 0.6769, 0.07896, 0.667, 0.07101, 0.6269, 0.4379, 0.6244, 0.4997, 0.609, 0.4901, 0.6114, 0.4284, 0.5963, 0.8659, 0.5724, 0.9205, 0.5629, 0.9133, 0.5831, 0.8572, 0.6295, 0.3762, 0.6269, 0.4379, 0.6114, 0.4284, 0.614, 0.3667, 0.6065, 0.8066, 0.5963, 0.8659, 0.5831, 0.8572, 0.5921, 0.7975, 0.6326, 0.3147, 0.6295, 0.3762, 0.614, 0.3667, 0.6171, 0.3051, 0.6124, 0.7459, 0.6065, 0.8066, 0.5921, 0.7975, 0.5975, 0.7366, 0.5629, 0.9133, 0.5, 0.951, 0.5536, 0.9069, 0.75, 0.04902, 0.667, 0.07101, 0.6566, 0.06244, 0.6114, 0.4284, 0.609, 0.4901, 0.5935, 0.481, 0.5958, 0.4191, 0.5831, 0.8572, 0.5629, 0.9133, 0.5536, 0.9069, 0.5704, 0.8494, 0.614, 0.3667, 0.6114, 0.4284, 0.5958, 0.4191, 0.5983, 0.3573, 0.5921, 0.7975, 0.5831, 0.8572, 0.5704, 0.8494, 0.5782, 0.7891, 0.6171, 0.3051, 0.614, 0.3667, 0.5983, 0.3573, 0.6014, 0.2957, 0.5975, 0.7366, 0.5921, 0.7975, 0.5782, 0.7891, 0.5829, 0.728, 0.6213, 0.2438, 0.6171, 0.3051, 0.6014, 0.2957, 0.6054, 0.2344, 0.6012, 0.6753, 0.5975, 0.7366, 0.5829, 0.728, 0.5863, 0.6664, 0.6274, 0.1832, 0.6213, 0.2438, 0.6054, 0.2344, 0.6117, 0.1737, 0.6041, 0.6137, 0.6012, 0.6753, 0.5863, 0.6664, 0.589, 0.6047, 0.6387, 0.1242, 0.6274, 0.1832, 0.6117, 0.1737, 0.6238, 0.1147, 0.6066, 0.5519, 0.6041, 0.6137, 0.589, 0.6047, 0.5913, 0.5429, 0.667, 0.07101, 0.6387, 0.1242, 0.6238, 0.1147, 0.6566, 0.06244, 0.609, 0.4901, 0.6066, 0.5519, 0.5913, 0.5429, 0.5935, 0.481, 0.5863, 0.6664, 0.5829, 0.728, 0.5687, 0.7202, 0.5716, 0.6584, 0.6117, 0.1737, 0.6054, 0.2344, 0.5891, 0.2254, 0.5952, 0.1645, 0.589, 0.6047, 0.5863, 0.6664, 0.5716, 0.6584, 0.5739, 0.5965, 0.6238, 0.1147, 0.6117, 0.1737, 0.5952, 0.1645, 0.6076, 0.1052, 0.5913, 0.5429, 0.589, 0.6047, 0.5739, 0.5965, 0.576, 0.5345, 0.6566, 0.06244, 0.6238, 0.1147, 0.6076, 0.1052, 0.6454, 0.05337, 0.5935, 0.481, 0.5913, 0.5429, 0.576, 0.5345, 0.578, 0.4726, 0.5536, 0.9069, 0.5, 0.951, 0.5444, 0.9014, 0.75, 0.04902, 0.6566, 0.06244, 0.6454, 0.05337, 0.5958, 0.4191, 0.5935, 0.481, 0.578, 0.4726, 0.5801, 0.4106, 0.5704, 0.8494, 0.5536, 0.9069, 0.5444, 0.9014, 0.5581, 0.8425, 0.5983, 0.3573, 0.5958, 0.4191, 0.5801, 0.4106, 0.5824, 0.3487, 0.5782, 0.7891, 0.5704, 0.8494, 0.5581, 0.8425, 0.5646, 0.7816, 0.6014, 0.2957, 0.5983, 0.3573, 0.5824, 0.3487, 0.5852, 0.2869, 0.5829, 0.728, 0.5782, 0.7891, 0.5646, 0.7816, 0.5687, 0.7202, 0.6054, 0.2344, 0.6014, 0.2957, 0.5852, 0.2869, 0.5891, 0.2254, 0.5801, 0.4106, 0.578, 0.4726, 0.5624, 0.4652, 0.5642, 0.403, 0.5581, 0.8425, 0.5444, 0.9014, 0.5354, 0.8968, 0.5461, 0.8366, 0.5824, 0.3487, 0.5801, 0.4106, 0.5642, 0.403, 0.5662, 0.341, 0.5646, 0.7816, 0.5581, 0.8425, 0.5461, 0.8366, 0.5513, 0.7753, 0.5852, 0.2869, 0.5824, 0.3487, 0.5662, 0.341, 0.5687, 0.279, 0.5687, 0.7202, 0.5646, 0.7816, 0.5513, 0.7753, 0.5546, 0.7135, 0.5891, 0.2254, 0.5852, 0.2869, 0.5687, 0.279, 0.5721, 0.2173, 0.5716, 0.6584, 0.5687, 0.7202, 0.5546, 0.7135, 0.557, 0.6515, 0.5952, 0.1645, 0.5891, 0.2254, 0.5721, 0.2173, 0.5777, 0.156, 0.5739, 0.5965, 0.5716, 0.6584, 0.557, 0.6515, 0.559, 0.5894, 0.6076, 0.1052, 0.5952, 0.1645, 0.5777, 0.156, 0.5897, 0.09613, 0.576, 0.5345, 0.5739, 0.5965, 0.559, 0.5894, 0.5607, 0.5273, 0.6454, 0.05337, 0.6076, 0.1052, 0.5897, 0.09613, 0.6326, 0.04394, 0.578, 0.4726, 0.576, 0.5345, 0.5607, 0.5273, 0.5624, 0.4652, 0.5444, 0.9014, 0.5, 0.951, 0.5354, 0.8968, 0.75, 0.04902, 0.6454, 0.05337, 0.6326, 0.04394, 0.5777, 0.156, 0.5721, 0.2173, 0.5546, 0.2104, 0.5593, 0.1487, 0.559, 0.5894, 0.557, 0.6515, 0.5426, 0.6459, 0.5441, 0.5836, 0.5897, 0.09613, 0.5777, 0.156, 0.5593, 0.1487, 0.57, 0.08805, 0.5607, 0.5273, 0.559, 0.5894, 0.5441, 0.5836, 0.5454, 0.5214, 0.6326, 0.04394, 0.5897, 0.09613, 0.57, 0.08805, 0.6172, 0.03437, 0.5624, 0.4652, 0.5607, 0.5273, 0.5454, 0.5214, 0.5468, 0.4591, 0.5354, 0.8968, 0.5, 0.951, 0.5264, 0.8931, 0.75, 0.04902, 0.6326, 0.04394, 0.6172, 0.03437, 0.6987, 0.0286, 0.5642, 0.403, 0.5624, 0.4652, 0.5468, 0.4591, 0.5481, 0.3968, 0.5461, 0.8366, 0.5354, 0.8968, 0.5264, 0.8931, 0.5343, 0.832, 0.5662, 0.341, 0.5642, 0.403, 0.5481, 0.3968, 0.5497, 0.3346, 0.5513, 0.7753, 0.5461, 0.8366, 0.5343, 0.832, 0.5382, 0.7702, 0.5687, 0.279, 0.5662, 0.341, 0.5497, 0.3346, 0.5517, 0.2724, 0.5546, 0.7135, 0.5513, 0.7753, 0.5382, 0.7702, 0.5407, 0.7081, 0.5721, 0.2173, 0.5687, 0.279, 0.5517, 0.2724, 0.5546, 0.2104, 0.557, 0.6515, 0.5546, 0.7135, 0.5407, 0.7081, 0.5426, 0.6459, 0.5497, 0.3346, 0.5481, 0.3968, 0.532, 0.3922, 0.5331, 0.3298, 0.5382, 0.7702, 0.5343, 0.832, 0.5226, 0.8286, 0.5253, 0.7664, 0.5517, 0.2724, 0.5497, 0.3346, 0.5331, 0.3298, 0.5345, 0.2675, 0.5407, 0.7081, 0.5382, 0.7702, 0.5253, 0.7664, 0.5269, 0.7041, 0.5546, 0.2104, 0.5517, 0.2724, 0.5345, 0.2675, 0.5365, 0.2052, 0.5426, 0.6459, 0.5407, 0.7081, 0.5269, 0.7041, 0.5282, 0.6418, 0.5593, 0.1487, 0.5546, 0.2104, 0.5365, 0.2052, 0.5399, 0.1431, 0.5441, 0.5836, 0.5426, 0.6459, 0.5282, 0.6418, 0.5292, 0.5794, 0.57, 0.08805, 0.5593, 0.1487, 0.5399, 0.1431, 0.5481, 0.08158, 0.5454, 0.5214, 0.5441, 0.5836, 0.5292, 0.5794, 0.5301, 0.517, 0.6172, 0.03437, 0.57, 0.08805, 0.5481, 0.08158, 0.5958, 0.02505, 0.5468, 0.4591, 0.5454, 0.5214, 0.5301, 0.517, 0.531, 0.4546, 0.5264, 0.8931, 0.5, 0.951, 0.5175, 0.8905, 0.75, 0.04902, 0.6987, 0.0286, 0.6172, 0.03437, 0.5958, 0.02505, 0.5481, 0.3968, 0.5468, 0.4591, 0.531, 0.4546, 0.532, 0.3922, 0.5343, 0.832, 0.5264, 0.8931, 0.5175, 0.8905, 0.5226, 0.8286, 0.5481, 0.08158, 0.5399, 0.1431, 0.5198, 0.1396, 0.5242, 0.07738, 0.5301, 0.517, 0.5292, 0.5794, 0.5143, 0.5768, 0.5148, 0.5143, 0.5958, 0.02505, 0.5481, 0.08158, 0.5242, 0.07738, 0.5602, 0.01703, 0.531, 0.4546, 0.5301, 0.517, 0.5148, 0.5143, 0.5152, 0.4519, 0.5175, 0.8905, 0.5, 0.951, 0.5086, 0.889, 0.75, 0.04902, 0.5958, 0.02505, 0.5602, 0.01703, 0.532, 0.3922, 0.531, 0.4546, 0.5152, 0.4519, 0.5157, 0.3894, 0.5226, 0.8286, 0.5175, 0.8905, 0.5086, 0.889, 0.5111, 0.8266, 0.5331, 0.3298, 0.532, 0.3922, 0.5157, 0.3894, 0.5163, 0.3269, 0.5253, 0.7664, 0.5226, 0.8286, 0.5111, 0.8266, 0.5124, 0.7642, 0.5345, 0.2675, 0.5331, 0.3298, 0.5163, 0.3269, 0.517, 0.2645, 0.5269, 0.7041, 0.5253, 0.7664, 0.5124, 0.7642, 0.5132, 0.7017, 0.5365, 0.2052, 0.5345, 0.2675, 0.517, 0.2645, 0.518, 0.202, 0.5282, 0.6418, 0.5269, 0.7041, 0.5132, 0.7017, 0.5138, 0.6393, 0.5399, 0.1431, 0.5365, 0.2052, 0.518, 0.202, 0.5198, 0.1396, 0.5292, 0.5794, 0.5282, 0.6418, 0.5138, 0.6393, 0.5143, 0.5768, 0.5124, 0.7642, 0.5111, 0.8266, 0.4996, 0.826, 0.4995, 0.7635, 0.517, 0.2645, 0.5163, 0.3269, 0.4994, 0.326, 0.4994, 0.2635, 0.5132, 0.7017, 0.5124, 0.7642, 0.4995, 0.7635, 0.4995, 0.701, 0.518, 0.202, 0.517, 0.2645, 0.4994, 0.2635, 0.4993, 0.201, 0.5138, 0.6393, 0.5132, 0.7017, 0.4995, 0.701, 0.4995, 0.6385, 0.5198, 0.1396, 0.518, 0.202, 0.4993, 0.201, 0.4993, 0.1385, 0.5143, 0.5768, 0.5138, 0.6393, 0.4995, 0.6385, 0.4995, 0.576, 0.5242, 0.07738, 0.5198, 0.1396, 0.4993, 0.1385, 0.4991, 0.07598, 0.5148, 0.5143, 0.5143, 0.5768, 0.4995, 0.576, 0.4995, 0.5135, 0.5602, 0.01703, 0.5242, 0.07738, 0.4991, 0.07598, 0.4974, 0.01349, 0.5152, 0.4519, 0.5148, 0.5143, 0.4995, 0.5135, 0.4994, 0.451, 0.5086, 0.889, 0.5, 0.951, 0.4997, 0.8885, 0.75, 0.04902, 0.5602, 0.01703, 0.4974, 0.01349, 0.5157, 0.3894, 0.5152, 0.4519, 0.4994, 0.451, 0.4994, 0.3885, 0.5111, 0.8266, 0.5086, 0.889, 0.4997, 0.8885, 0.4996, 0.826, 0.5163, 0.3269, 0.5157, 0.3894, 0.4994, 0.3885, 0.4994, 0.326, 0.4995, 0.5135, 0.4995, 0.576, 0.4846, 0.5769, 0.4841, 0.5145, 0.4974, 0.01349, 0.4991, 0.07598, 0.4741, 0.07759, 0.4364, 0.01751, 0.4994, 0.451, 0.4995, 0.5135, 0.4841, 0.5145, 0.4836, 0.452, 0.4997, 0.8885, 0.5, 0.951, 0.4908, 0.8891, 0.25, 0.04902, 0.4974, 0.01349, 0.4364, 0.01751, 0.4994, 0.3885, 0.4994, 0.451, 0.4836, 0.452, 0.4831, 0.3895, 0.4996, 0.826, 0.4997, 0.8885, 0.4908, 0.8891, 0.4881, 0.8267, 0.4994, 0.326, 0.4994, 0.3885, 0.4831, 0.3895, 0.4825, 0.3271, 0.4995, 0.7635, 0.4996, 0.826, 0.4881, 0.8267, 0.4867, 0.7643, 0.4994, 0.2635, 0.4994, 0.326, 0.4825, 0.3271, 0.4818, 0.2646, 0.4995, 0.701, 0.4995, 0.7635, 0.4867, 0.7643, 0.4858, 0.7019, 0.4993, 0.201, 0.4994, 0.2635, 0.4818, 0.2646, 0.4807, 0.2022, 0.4995, 0.6385, 0.4995, 0.701, 0.4858, 0.7019, 0.4852, 0.6394, 0.4993, 0.1385, 0.4993, 0.201, 0.4807, 0.2022, 0.4788, 0.1398, 0.4995, 0.576, 0.4995, 0.6385, 0.4852, 0.6394, 0.4846, 0.5769, 0.4991, 0.07598, 0.4993, 0.1385, 0.4788, 0.1398, 0.4741, 0.07759, 0.4818, 0.2646, 0.4825, 0.3271, 0.4657, 0.3301, 0.4643, 0.2678, 0.4858, 0.7019, 0.4867, 0.7643, 0.4738, 0.7667, 0.4721, 0.7044, 0.4807, 0.2022, 0.4818, 0.2646, 0.4643, 0.2678, 0.4622, 0.2055, 0.4852, 0.6394, 0.4858, 0.7019, 0.4721, 0.7044, 0.4708, 0.642, 0.4788, 0.1398, 0.4807, 0.2022, 0.4622, 0.2055, 0.4587, 0.1435, 0.4846, 0.5769, 0.4852, 0.6394, 0.4708, 0.642, 0.4697, 0.5796, 0.4741, 0.07759, 0.4788, 0.1398, 0.4587, 0.1435, 0.4503, 0.08198, 0.4841, 0.5145, 0.4846, 0.5769, 0.4697, 0.5796, 0.4688, 0.5173, 0.4364, 0.01751, 0.4741, 0.07759, 0.4503, 0.08198, 0.4023, 0.02569, 0.4836, 0.452, 0.4841, 0.5145, 0.4688, 0.5173, 0.4679, 0.4549, 0.4908, 0.8891, 0.5, 0.951, 0.4819, 0.8907, 0.25, 0.04902, 0.4364, 0.01751, 0.4023, 0.02569, 0.4831, 0.3895, 0.4836, 0.452, 0.4679, 0.4549, 0.4669, 0.3925, 0.4881, 0.8267, 0.4908, 0.8891, 0.4819, 0.8907, 0.4765, 0.8288, 0.4825, 0.3271, 0.4831, 0.3895, 0.4669, 0.3925, 0.4657, 0.3301, 0.4867, 0.7643, 0.4881, 0.8267, 0.4765, 0.8288, 0.4738, 0.7667, 0.4023, 0.02569, 0.4503, 0.08198, 0.4286, 0.08859, 0.3816, 0.03505, 0.4679, 0.4549, 0.4688, 0.5173, 0.4535, 0.5218, 0.4521, 0.4595, 0.4819, 0.8907, 0.5, 0.951, 0.473, 0.8934, 0.25, 0.04902, 0.4023, 0.02569, 0.3816, 0.03505, 0.4669, 0.3925, 0.4679, 0.4549, 0.4521, 0.4595, 0.4507, 0.3972, 0.4765, 0.8288, 0.4819, 0.8907, 0.473, 0.8934, 0.4649, 0.8323, 0.4657, 0.3301, 0.4669, 0.3925, 0.4507, 0.3972, 0.4491, 0.335, 0.4738, 0.7667, 0.4765, 0.8288, 0.4649, 0.8323, 0.4608, 0.7705, 0.4643, 0.2678, 0.4657, 0.3301, 0.4491, 0.335, 0.447, 0.2729, 0.4721, 0.7044, 0.4738, 0.7667, 0.4608, 0.7705, 0.4583, 0.7084, 0.4622, 0.2055, 0.4643, 0.2678, 0.447, 0.2729, 0.4442, 0.2109, 0.4708, 0.642, 0.4721, 0.7044, 0.4583, 0.7084, 0.4564, 0.6462, 0.4587, 0.1435, 0.4622, 0.2055, 0.4442, 0.2109, 0.4394, 0.1492, 0.4697, 0.5796, 0.4708, 0.642, 0.4564, 0.6462, 0.4549, 0.584, 0.4503, 0.08198, 0.4587, 0.1435, 0.4394, 0.1492, 0.4286, 0.08859, 0.4688, 0.5173, 0.4697, 0.5796, 0.4549, 0.584, 0.4535, 0.5218, 0.4583, 0.7084, 0.4608, 0.7705, 0.4477, 0.7757, 0.4444, 0.7139, 0.4442, 0.2109, 0.447, 0.2729, 0.4302, 0.2795, 0.4267, 0.2178, 0.4564, 0.6462, 0.4583, 0.7084, 0.4444, 0.7139, 0.4419, 0.652, 0.4394, 0.1492, 0.4442, 0.2109, 0.4267, 0.2178, 0.421, 0.1566, 0.4549, 0.584, 0.4564, 0.6462, 0.4419, 0.652, 0.44, 0.5899, 0.4286, 0.08859, 0.4394, 0.1492, 0.421, 0.1566, 0.4089, 0.09675, 0.4535, 0.5218, 0.4549, 0.584, 0.44, 0.5899, 0.4382, 0.5278, 0.3816, 0.03505, 0.4286, 0.08859, 0.4089, 0.09675, 0.3664, 0.04462, 0.4521, 0.4595, 0.4535, 0.5218, 0.4382, 0.5278, 0.4365, 0.4657, 0.473, 0.8934, 0.5, 0.951, 0.464, 0.8971, 0.25, 0.04902, 0.3816, 0.03505, 0.3664, 0.04462, 0.4507, 0.3972, 0.4521, 0.4595, 0.4365, 0.4657, 0.4347, 0.4035, 0.4649, 0.8323, 0.473, 0.8934, 0.464, 0.8971, 0.4531, 0.837, 0.4491, 0.335, 0.4507, 0.3972, 0.4347, 0.4035, 0.4327, 0.3415, 0.4608, 0.7705, 0.4649, 0.8323, 0.4531, 0.837, 0.4477, 0.7757, 0.447, 0.2729, 0.4491, 0.335, 0.4327, 0.3415, 0.4302, 0.2795, 0.4365, 0.4657, 0.4382, 0.5278, 0.4229, 0.5351, 0.4209, 0.4731, 0.464, 0.8971, 0.5, 0.951, 0.4549, 0.9017, 0.25, 0.04902, 0.3664, 0.04462, 0.3538, 0.05403, 0.4347, 0.4035, 0.4365, 0.4657, 0.4209, 0.4731, 0.4188, 0.4112, 0.4531, 0.837, 0.464, 0.8971, 0.4549, 0.9017, 0.4411, 0.8429, 0.4327, 0.3415, 0.4347, 0.4035, 0.4188, 0.4112, 0.4165, 0.3493, 0.4477, 0.7757, 0.4531, 0.837, 0.4411, 0.8429, 0.4344, 0.7821, 0.4302, 0.2795, 0.4327, 0.3415, 0.4165, 0.3493, 0.4136, 0.2875, 0.4444, 0.7139, 0.4477, 0.7757, 0.4344, 0.7821, 0.4303, 0.7207, 0.4267, 0.2178, 0.4302, 0.2795, 0.4136, 0.2875, 0.4097, 0.226, 0.4419, 0.652, 0.4444, 0.7139, 0.4303, 0.7207, 0.4274, 0.659, 0.421, 0.1566, 0.4267, 0.2178, 0.4097, 0.226, 0.4036, 0.1651, 0.44, 0.5899, 0.4419, 0.652, 0.4274, 0.659, 0.425, 0.5971, 0.4089, 0.09675, 0.421, 0.1566, 0.4036, 0.1651, 0.3912, 0.1059, 0.4382, 0.5278, 0.44, 0.5899, 0.425, 0.5971, 0.4229, 0.5351, 0.3664, 0.04462, 0.4089, 0.09675, 0.3912, 0.1059, 0.3538, 0.05403, 0.4097, 0.226, 0.4136, 0.2875, 0.3975, 0.2964, 0.3934, 0.235, 0.4274, 0.659, 0.4303, 0.7207, 0.416, 0.7286, 0.4126, 0.667, 0.4036, 0.1651, 0.4097, 0.226, 0.3934, 0.235, 0.3871, 0.1744, 0.425, 0.5971, 0.4274, 0.659, 0.4126, 0.667, 0.41, 0.6053, 0.3912, 0.1059, 0.4036, 0.1651, 0.3871, 0.1744, 0.3751, 0.1154, 0.4229, 0.5351, 0.425, 0.5971, 0.41, 0.6053, 0.4076, 0.5435, 0.3538, 0.05403, 0.3912, 0.1059, 0.3751, 0.1154, 0.3426, 0.06307, 0.4209, 0.4731, 0.4229, 0.5351, 0.4076, 0.5435, 0.4054, 0.4816, 0.4549, 0.9017, 0.5, 0.951, 0.4458, 0.9073, 0.25, 0.04902, 0.3538, 0.05403, 0.3426, 0.06307, 0.4188, 0.4112, 0.4209, 0.4731, 0.4054, 0.4816, 0.4031, 0.4198, 0.4411, 0.8429, 0.4549, 0.9017, 0.4458, 0.9073, 0.4287, 0.8499, 0.4165, 0.3493, 0.4188, 0.4112, 0.4031, 0.4198, 0.4006, 0.358, 0.4344, 0.7821, 0.4411, 0.8429, 0.4287, 0.8499, 0.4208, 0.7897, 0.4136, 0.2875, 0.4165, 0.3493, 0.4006, 0.358, 0.3975, 0.2964, 0.4303, 0.7207, 0.4344, 0.7821, 0.4208, 0.7897, 0.416, 0.7286, 0.25, 0.04902, 0.3426, 0.06307, 0.3322, 0.0716, 0.4031, 0.4198, 0.4054, 0.4816, 0.3899, 0.4908, 0.3875, 0.429, 0.4287, 0.8499, 0.4458, 0.9073, 0.4365, 0.9138, 0.416, 0.8578, 0.4006, 0.358, 0.4031, 0.4198, 0.3875, 0.429, 0.3849, 0.3673, 0.4208, 0.7897, 0.4287, 0.8499, 0.416, 0.8578, 0.4069, 0.7982, 0.3975, 0.2964, 0.4006, 0.358, 0.3849, 0.3673, 0.3817, 0.3058, 0.416, 0.7286, 0.4208, 0.7897, 0.4069, 0.7982, 0.4015, 0.7373, 0.3934, 0.235, 0.3975, 0.2964, 0.3817, 0.3058, 0.3776, 0.2445, 0.4126, 0.667, 0.416, 0.7286, 0.4015, 0.7373, 0.3977, 0.6759, 0.3871, 0.1744, 0.3934, 0.235, 0.3776, 0.2445, 0.3715, 0.1839, 0.41, 0.6053, 0.4126, 0.667, 0.3977, 0.6759, 0.3948, 0.6143, 0.3751, 0.1154, 0.3871, 0.1744, 0.3715, 0.1839, 0.3602, 0.1249, 0.4076, 0.5435, 0.41, 0.6053, 0.3948, 0.6143, 0.3923, 0.5526, 0.3426, 0.06307, 0.3751, 0.1154, 0.3602, 0.1249, 0.3322, 0.0716, 0.4054, 0.4816, 0.4076, 0.5435, 0.3923, 0.5526, 0.3899, 0.4908, 0.4458, 0.9073, 0.5, 0.951, 0.4365, 0.9138, 0.3715, 0.1839, 0.3776, 0.2445, 0.3624, 0.2541, 0.3565, 0.1934, 0.3948, 0.6143, 0.3977, 0.6759, 0.3826, 0.6853, 0.3795, 0.6238, 0.3602, 0.1249, 0.3715, 0.1839, 0.3565, 0.1934, 0.3463, 0.1341, 0.3923, 0.5526, 0.3948, 0.6143, 0.3795, 0.6238, 0.3769, 0.5621, 0.3322, 0.0716, 0.3602, 0.1249, 0.3463, 0.1341, 0.3224, 0.0795, 0.3899, 0.4908, 0.3923, 0.5526, 0.3769, 0.5621, 0.3744, 0.5003, 0.4365, 0.9138, 0.5, 0.951, 0.4269, 0.921, 0.25, 0.04902, 0.3322, 0.0716, 0.3224, 0.0795, 0.3875, 0.429, 0.3899, 0.4908, 0.3744, 0.5003, 0.372, 0.4386, 0.416, 0.8578, 0.4365, 0.9138, 0.4269, 0.921, 0.4027, 0.8665, 0.3849, 0.3673, 0.3875, 0.429, 0.372, 0.4386, 0.3694, 0.3769, 0.4069, 0.7982, 0.416, 0.8578, 0.4027, 0.8665, 0.3924, 0.8073, 0.3817, 0.3058, 0.3849, 0.3673, 0.3694, 0.3769, 0.3663, 0.3154, 0.4015, 0.7373, 0.4069, 0.7982, 0.3924, 0.8073, 0.3866, 0.7466, 0.3776, 0.2445, 0.3817, 0.3058, 0.3663, 0.3154, 0.3624, 0.2541, 0.3977, 0.6759, 0.4015, 0.7373, 0.3866, 0.7466, 0.3826, 0.6853, 0.4027, 0.8665, 0.4269, 0.921, 0.417, 0.929, 0.3887, 0.8758, 0.3694, 0.3769, 0.372, 0.4386, 0.3566, 0.4481, 0.3541, 0.3863, 0.3924, 0.8073, 0.4027, 0.8665, 0.3887, 0.8758, 0.3774, 0.8168, 0.3663, 0.3154, 0.3694, 0.3769, 0.3541, 0.3863, 0.3512, 0.3247, 0.3866, 0.7466, 0.3924, 0.8073, 0.3774, 0.8168, 0.3713, 0.7562, 0.3624, 0.2541, 0.3663, 0.3154, 0.3512, 0.3247, 0.3475, 0.2634, 0.3826, 0.6853, 0.3866, 0.7466, 0.3713, 0.7562, 0.3671, 0.6949, 0.3565, 0.1934, 0.3624, 0.2541, 0.3475, 0.2634, 0.3421, 0.2025, 0.3795, 0.6238, 0.3826, 0.6853, 0.3671, 0.6949, 0.364, 0.6333, 0.3463, 0.1341, 0.3565, 0.1934, 0.3421, 0.2025, 0.3331, 0.1428, 0.3769, 0.5621, 0.3795, 0.6238, 0.364, 0.6333, 0.3614, 0.5716, 0.3224, 0.0795, 0.3463, 0.1341, 0.3331, 0.1428, 0.3129, 0.0867, 0.3744, 0.5003, 0.3769, 0.5621, 0.3614, 0.5716, 0.359, 0.5099, 0.4269, 0.921, 0.5, 0.951, 0.417, 0.929, 0.25, 0.04902, 0.3224, 0.0795, 0.3129, 0.0867, 0.372, 0.4386, 0.3744, 0.5003, 0.359, 0.5099, 0.3566, 0.4481, 0.364, 0.6333, 0.3671, 0.6949, 0.3514, 0.7043, 0.3483, 0.6427, 0.3331, 0.1428, 0.3421, 0.2025, 0.3282, 0.2109, 0.3204, 0.1506, 0.3614, 0.5716, 0.364, 0.6333, 0.3483, 0.6427, 0.3458, 0.5809, 0.3129, 0.0867, 0.3331, 0.1428, 0.3204, 0.1506, 0.3036, 0.0931, 0.359, 0.5099, 0.3614, 0.5716, 0.3458, 0.5809, 0.3435, 0.519, 0.417, 0.929, 0.5, 0.951, 0.4066, 0.9376, 0.25, 0.04902, 0.3129, 0.0867, 0.3036, 0.0931, 0.3566, 0.4481, 0.359, 0.5099, 0.3435, 0.519, 0.3413, 0.4571, 0.3887, 0.8758, 0.417, 0.929, 0.4066, 0.9376, 0.3738, 0.8853, 0.3541, 0.3863, 0.3566, 0.4481, 0.3413, 0.4571, 0.339, 0.3953, 0.3774, 0.8168, 0.3887, 0.8758, 0.3738, 0.8853, 0.3617, 0.8263, 0.3512, 0.3247, 0.3541, 0.3863, 0.339, 0.3953, 0.3363, 0.3336, 0.3713, 0.7562, 0.3774, 0.8168, 0.3617, 0.8263, 0.3554, 0.7656, 0.3475, 0.2634, 0.3512, 0.3247, 0.3363, 0.3336, 0.3329, 0.272, 0.3671, 0.6949, 0.3713, 0.7562, 0.3554, 0.7656, 0.3514, 0.7043, 0.3421, 0.2025, 0.3475, 0.2634, 0.3329, 0.272, 0.3282, 0.2109, 0.339, 0.3953, 0.3413, 0.4571, 0.326, 0.4655, 0.3239, 0.4035, 0.3617, 0.8263, 0.3738, 0.8853, 0.3576, 0.8948, 0.3452, 0.8355, 0.3363, 0.3336, 0.339, 0.3953, 0.3239, 0.4035, 0.3216, 0.3416, 0.3554, 0.7656, 0.3617, 0.8263, 0.3452, 0.8355, 0.3391, 0.7746, 0.3329, 0.272, 0.3363, 0.3336, 0.3216, 0.3416, 0.3187, 0.2798, 0.3514, 0.7043, 0.3554, 0.7656, 0.3391, 0.7746, 0.3352, 0.7131, 0.3282, 0.2109, 0.3329, 0.272, 0.3187, 0.2798, 0.3146, 0.2184, 0.3483, 0.6427, 0.3514, 0.7043, 0.3352, 0.7131, 0.3324, 0.6513, 0.3204, 0.1506, 0.3282, 0.2109, 0.3146, 0.2184, 0.3081, 0.1575, 0.3458, 0.5809, 0.3483, 0.6427, 0.3324, 0.6513, 0.3301, 0.5894, 0.3036, 0.0931, 0.3204, 0.1506, 0.3081, 0.1575, 0.2944, 0.09863, 0.3435, 0.519, 0.3458, 0.5809, 0.3301, 0.5894, 0.328, 0.5274, 0.4066, 0.9376, 0.5, 0.951, 0.3954, 0.9466, 0.25, 0.04902, 0.3036, 0.0931, 0.2944, 0.09863, 0.3413, 0.4571, 0.3435, 0.519, 0.328, 0.5274, 0.326, 0.4655, 0.3738, 0.8853, 0.4066, 0.9376, 0.3954, 0.9466, 0.3576, 0.8948, 0.3081, 0.1575, 0.3146, 0.2184, 0.3013, 0.2247, 0.2961, 0.1634, 0.3301, 0.5894, 0.3324, 0.6513, 0.3162, 0.659, 0.3142, 0.597, 0.2944, 0.09863, 0.3081, 0.1575, 0.2961, 0.1634, 0.2854, 0.1032, 0.328, 0.5274, 0.3301, 0.5894, 0.3142, 0.597, 0.3124, 0.5348, 0.3954, 0.9466, 0.5, 0.951, 0.3826, 0.9561, 0.25, 0.04902, 0.2944, 0.09863, 0.2854, 0.1032, 0.326, 0.4655, 0.328, 0.5274, 0.3124, 0.5348, 0.3107, 0.4727, 0.3576, 0.8948, 0.3954, 0.9466, 0.3826, 0.9561, 0.3397, 0.9039, 0.3239, 0.4035, 0.326, 0.4655, 0.3107, 0.4727, 0.309, 0.4106, 0.3452, 0.8355, 0.3576, 0.8948, 0.3397, 0.9039, 0.3277, 0.844, 0.3216, 0.3416, 0.3239, 0.4035, 0.309, 0.4106, 0.307, 0.3485, 0.3391, 0.7746, 0.3452, 0.8355, 0.3277, 0.844, 0.3221, 0.7827, 0.3187, 0.2798, 0.3216, 0.3416, 0.307, 0.3485, 0.3046, 0.2865, 0.3352, 0.7131, 0.3391, 0.7746, 0.3221, 0.7827, 0.3187, 0.721, 0.3146, 0.2184, 0.3187, 0.2798, 0.3046, 0.2865, 0.3013, 0.2247, 0.3324, 0.6513, 0.3352, 0.7131, 0.3187, 0.721, 0.3162, 0.659, 0.3277, 0.844, 0.3397, 0.9039, 0.32, 0.9119, 0.3093, 0.8513, 0.307, 0.3485, 0.309, 0.4106, 0.2941, 0.4164, 0.2926, 0.3541, 0.3221, 0.7827, 0.3277, 0.844, 0.3093, 0.8513, 0.3046, 0.7896, 0.3046, 0.2865, 0.307, 0.3485, 0.2926, 0.3541, 0.2907, 0.2919, 0.3187, 0.721, 0.3221, 0.7827, 0.3046, 0.7896, 0.3017, 0.7276, 0.3013, 0.2247, 0.3046, 0.2865, 0.2907, 0.2919, 0.2882, 0.2298, 0.3162, 0.659, 0.3187, 0.721, 0.3017, 0.7276, 0.2997, 0.6654, 0.2961, 0.1634, 0.3013, 0.2247, 0.2882, 0.2298, 0.2843, 0.168, 0.3142, 0.597, 0.3162, 0.659, 0.2997, 0.6654, 0.2981, 0.6032, 0.2854, 0.1032, 0.2961, 0.1634, 0.2843, 0.168, 0.2764, 0.1069, 0.3124, 0.5348, 0.3142, 0.597, 0.2981, 0.6032, 0.2968, 0.5409, 0.3826, 0.9561, 0.5, 0.951, 0.3672, 0.9656, 0.25, 0.04902, 0.2854, 0.1032, 0.2764, 0.1069, 0.3107, 0.4727, 0.3124, 0.5348, 0.2968, 0.5409, 0.2954, 0.4786, 0.3397, 0.9039, 0.3826, 0.9561, 0.3672, 0.9656, 0.32, 0.9119, 0.309, 0.4106, 0.3107, 0.4727, 0.2954, 0.4786, 0.2941, 0.4164, 0.2981, 0.6032, 0.2997, 0.6654, 0.2831, 0.6702, 0.282, 0.6078, 0.2764, 0.1069, 0.2843, 0.168, 0.2726, 0.1714, 0.2675, 0.1095, 0.2968, 0.5409, 0.2981, 0.6032, 0.282, 0.6078, 0.281, 0.5454, 0.3672, 0.9656, 0.5, 0.951, 0.3458, 0.9749, 0.25, 0.04902, 0.2764, 0.1069, 0.2675, 0.1095, 0.2954, 0.4786, 0.2968, 0.5409, 0.281, 0.5454, 0.2801, 0.483, 0.32, 0.9119, 0.3672, 0.9656, 0.3458, 0.9749, 0.2981, 0.9184, 0.2941, 0.4164, 0.2954, 0.4786, 0.2801, 0.483, 0.2792, 0.4206, 0.3093, 0.8513, 0.32, 0.9119, 0.2981, 0.9184, 0.2899, 0.8569, 0.2926, 0.3541, 0.2941, 0.4164, 0.2792, 0.4206, 0.2782, 0.3582, 0.3046, 0.7896, 0.3093, 0.8513, 0.2899, 0.8569, 0.2865, 0.7948, 0.2907, 0.2919, 0.2926, 0.3541, 0.2782, 0.3582, 0.2769, 0.2959, 0.3017, 0.7276, 0.3046, 0.7896, 0.2865, 0.7948, 0.2845, 0.7325, 0.2882, 0.2298, 0.2907, 0.2919, 0.2769, 0.2959, 0.2753, 0.2336, 0.2997, 0.6654, 0.3017, 0.7276, 0.2845, 0.7325, 0.2831, 0.6702, 0.2843, 0.168, 0.2882, 0.2298, 0.2753, 0.2336, 0.2726, 0.1714, 0.2782, 0.3582, 0.2792, 0.4206, 0.2643, 0.4232, 0.2638, 0.3607, 0.2865, 0.7948, 0.2899, 0.8569, 0.2698, 0.8604, 0.268, 0.798, 0.2769, 0.2959, 0.2782, 0.3582, 0.2638, 0.3607, 0.2632, 0.2983, 0.2845, 0.7325, 0.2865, 0.7948, 0.268, 0.798, 0.267, 0.7355, 0.2753, 0.2336, 0.2769, 0.2959, 0.2632, 0.2983, 0.2624, 0.2358, 0.2831, 0.6702, 0.2845, 0.7325, 0.267, 0.7355, 0.2663, 0.6731, 0.2726, 0.1714, 0.2753, 0.2336, 0.2624, 0.2358, 0.2611, 0.1734, 0.282, 0.6078, 0.2831, 0.6702, 0.2663, 0.6731, 0.2657, 0.6106, 0.2675, 0.1095, 0.2726, 0.1714, 0.2611, 0.1734, 0.2586, 0.111, 0.281, 0.5454, 0.282, 0.6078, 0.2657, 0.6106, 0.2652, 0.5481, 0.3458, 0.9749, 0.5, 0.951, 0.3102, 0.983, 0.25, 0.04902, 0.2675, 0.1095, 0.2586, 0.111, 0.2801, 0.483, 0.281, 0.5454, 0.2652, 0.5481, 0.2648, 0.4857, 0.2981, 0.9184, 0.3458, 0.9749, 0.3102, 0.983, 0.2742, 0.9226, 0.2792, 0.4206, 0.2801, 0.483, 0.2648, 0.4857, 0.2643, 0.4232, 0.2899, 0.8569, 0.2981, 0.9184, 0.2742, 0.9226, 0.2698, 0.8604, 0.7586, 0.111, 0.7611, 0.1734, 0.7496, 0.174, 0.7497, 0.1115, 0.7652, 0.5481, 0.7657, 0.6106, 0.7494, 0.6115, 0.7494, 0.549, 0.8102, 0.983, 0.5, 0.951, 0.7474, 0.9865, 0.75, 0.04902, 0.7586, 0.111, 0.7497, 0.1115, 0.7648, 0.4857, 0.7652, 0.5481, 0.7494, 0.549, 0.7495, 0.4865, 0.7742, 0.9226, 0.8102, 0.983, 0.7474, 0.9865, 0.7491, 0.924, 0.7643, 0.4232, 0.7648, 0.4857, 0.7495, 0.4865, 0.7495, 0.424, 0.7698, 0.8604, 0.7742, 0.9226, 0.7491, 0.924, 0.7493, 0.8615, 0.7638, 0.3607, 0.7643, 0.4232, 0.7495, 0.424, 0.7495, 0.3615, 0.768, 0.798, 0.7698, 0.8604, 0.7493, 0.8615, 0.7493, 0.799, 0.7632, 0.2983, 0.7638, 0.3607, 0.7495, 0.3615, 0.7495, 0.299, 0.767, 0.7355, 0.768, 0.798, 0.7493, 0.799, 0.7494, 0.7365, 0.7624, 0.2358, 0.7632, 0.2983, 0.7495, 0.299, 0.7495, 0.2365, 0.7663, 0.6731, 0.767, 0.7355, 0.7494, 0.7365, 0.7494, 0.674, 0.7611, 0.1734, 0.7624, 0.2358, 0.7495, 0.2365, 0.7496, 0.174, 0.7657, 0.6106, 0.7663, 0.6731, 0.7494, 0.674, 0.7494, 0.6115])
me_sphere_003.materials.append(mat_material_004)
me_sphere_003.use_remesh_preserve_volume = False
me_sphere_003.use_remesh_preserve_attributes = False
me_sphere_003.use_mirror_vertex_groups = False
me_sphere_003.update()

# ---- objects
ob_sphere_002 = bpy.data.objects.new('Sphere.002', me_sphere_003)
ob_lamp_001 = bpy.data.objects.new('Lamp.001', light_lamp_001)
ob_lamp = bpy.data.objects.new('Lamp', light_lamp)
ob_camera = bpy.data.objects.new('Camera', cam_camera)

# ---- transforms, parenting, visibility, modifiers, constraints
ob_sphere_002.location = (2.832, 0.3623, -0.01437)
ob_sphere_002.lineart.crease_threshold = 0.0
_m = ob_sphere_002.modifiers.new('Subsurf', 'SUBSURF')
_m.uv_smooth = 'PRESERVE_CORNERS'
_m.levels = 3
_m.render_levels = 3
_m.show_only_control_edges = False
ob_lamp_001.location = (5.016, 0.7742, 5.596)
ob_lamp_001.rotation_euler = (0.6503, 0.05522, 1.866)
ob_lamp_001.lock_rotations_4d = False
ob_lamp_001.empty_display_type = 'ARROWS'
ob_lamp_001.color = (0.0, 0.0, 0.0, 0.0)
ob_lamp_001.lineart.crease_threshold = 0.0
ob_lamp.location = (4.076, 1.005, 5.904)
ob_lamp.rotation_euler = (0.6503, 0.05522, 1.866)
ob_lamp.lock_rotations_4d = False
ob_lamp.empty_display_type = 'ARROWS'
ob_lamp.color = (0.0, 0.0, 0.0, 0.0)
ob_lamp.lineart.crease_threshold = 0.0
ob_camera.location = (7.481, -6.508, 5.344)
ob_camera.rotation_euler = (1.109, 0.0, 0.8149)
ob_camera.lock_rotations_4d = False
ob_camera.empty_display_type = 'ARROWS'
ob_camera.color = (0.0, 0.0, 0.0, 0.0)
ob_camera.display_type = 'WIRE'
ob_camera.lineart.crease_threshold = 0.0

# ---- collection membership
col_collection_1.objects.link(ob_sphere_002)
col_collection_1.objects.link(ob_lamp_001)
col_collection_1.objects.link(ob_lamp)
col_collection_1.objects.link(ob_camera)

# ---- scene / render settings (as saved in the file)
scene.camera = ob_camera
scene.frame_start = 1; scene.frame_end = 250; scene.frame_set(1)
scene.render.engine = 'CYCLES'
scene.render.resolution_percentage = 50
scene.render.dither_intensity = 0.0
scene.cycles.use_denoising = False
scene.cycles.samples = 128
scene.cycles.sampling_pattern = 'TABULATED_SOBOL'
scene.cycles.light_sampling_threshold = 0.0
scene.cycles.use_adaptive_sampling = False
scene.cycles.use_light_tree = False
scene.cycles.blur_glossy = 0.0
scene.cycles.sample_clamp_indirect = 0.0
scene.view_settings.view_transform = 'Standard'
bpy.context.view_layer.update()
